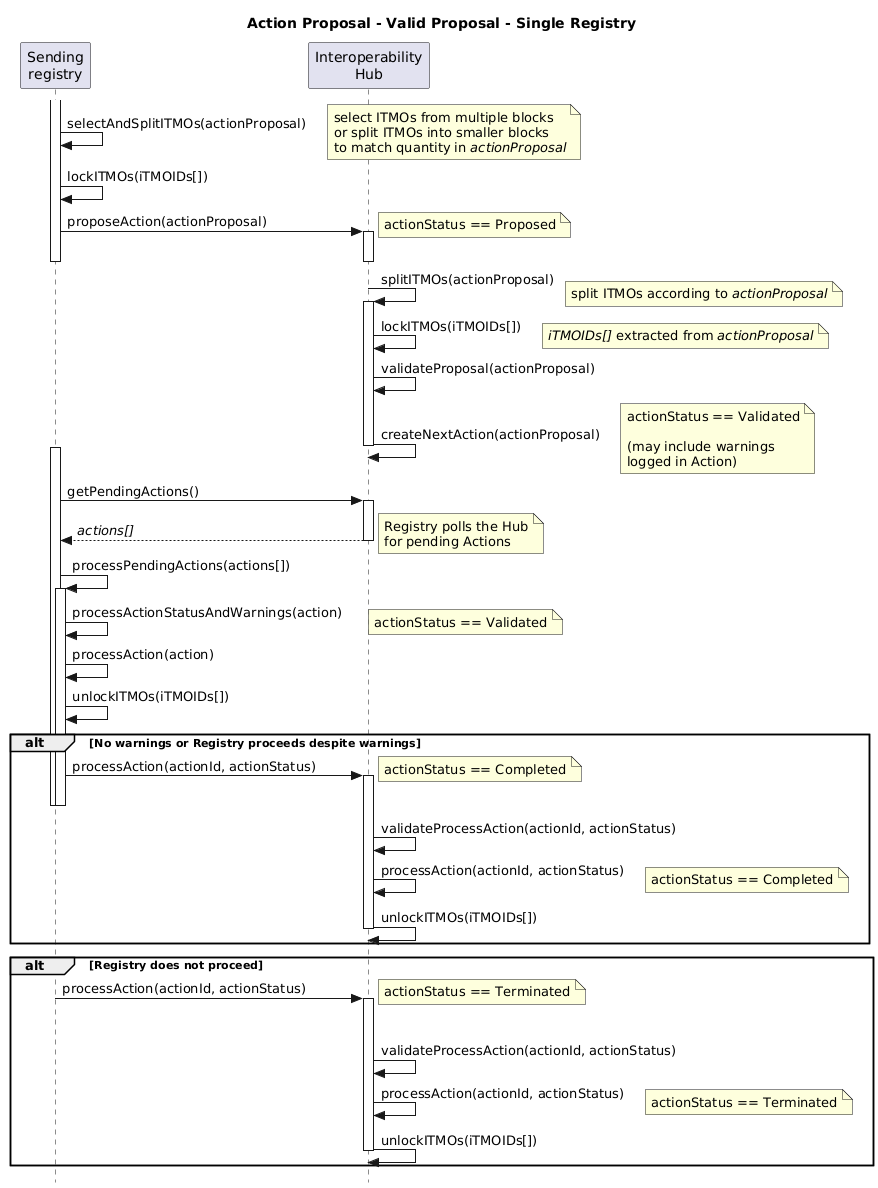

The diagram above was rendered by PlantUML. Its source (embedded in the PNG):
@startuml actionProposal_Valid_SingleReg_Sequence

title Action Proposal - Valid Proposal - Single Registry

skinparam style strictuml

participant "Sending\nregistry" as Sender
participant "Interoperability\nHub" as Hub

activate Sender
Sender -> Sender: selectAndSplitITMOs(actionProposal)
note right: select ITMOs from multiple blocks\nor split ITMOs into smaller blocks\nto match quantity in //actionProposal//

Sender -> Sender: lockITMOs(iTMOIDs[])
Sender -> Hub++ : proposeAction(actionProposal)
note right: actionStatus == Proposed
deactivate Hub
deactivate Sender

Hub -> Hub++: splitITMOs(actionProposal)
note right: split ITMOs according to //actionProposal//
Hub -> Hub: lockITMOs(iTMOIDs[])
note right: //iTMOIDs[]// extracted from //actionProposal//

Hub -> Hub: validateProposal(actionProposal)
Hub -> Hub--: createNextAction(actionProposal)
note right: actionStatus == Validated\n\n(may include warnings\nlogged in Action)

activate Sender
Sender -> Hub++ : getPendingActions()
Sender <-- Hub--: //actions[]//
note right: Registry polls the Hub\nfor pending Actions

Sender -> Sender: processPendingActions(actions[])
activate Sender
Sender -> Sender: processActionStatusAndWarnings(action)
note right: actionStatus == Validated
Sender -> Sender: processAction(action)
Sender -> Sender: unlockITMOs(iTMOIDs[])

alt No warnings or Registry proceeds despite warnings

  Sender -> Hub++: processAction(actionId, actionStatus)
  note right: actionStatus == Completed
  deactivate Sender
  deactivate Sender
  Hub -> Hub: validateProcessAction(actionId, actionStatus)
  Hub -> Hub: processAction(actionId, actionStatus)
  note right: actionStatus == Completed
  Hub -> Hub--: unlockITMOs(iTMOIDs[])

end

alt Registry does not proceed

  activate Sender
  activate Sender
  Sender -> Hub++: processAction(actionId, actionStatus)
  note right: actionStatus == Terminated
  deactivate Sender
  deactivate Sender
  Hub -> Hub: validateProcessAction(actionId, actionStatus)
  Hub -> Hub: processAction(actionId, actionStatus)
  note right: actionStatus == Terminated
  Hub -> Hub--: unlockITMOs(iTMOIDs[])

end

@enduml